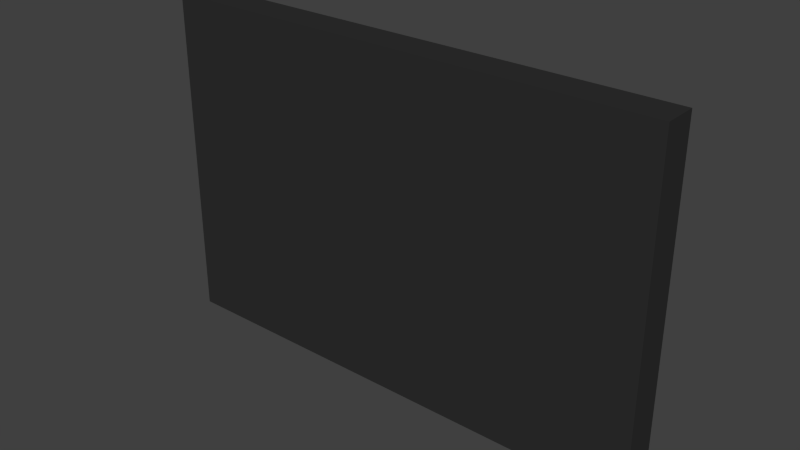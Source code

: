 # Source: station-poster-01.blend  (saved by Blender 2.72.0; exported with 4.5.12 LTS)
import bpy
from mathutils import Matrix  # noqa: F401  (used for matrix-valued properties, if any)

bpy.ops.wm.read_factory_settings(use_empty=True)
scene = bpy.context.scene
scene.name = 'Scene'

# ---- collections
col_collection_1 = bpy.data.collections.new('Collection 1'); scene.collection.children.link(col_collection_1)

# ---- images (referenced by path relative to the original .blend; pixels are not part of the script)
import os
ASSET_DIR = os.environ.get("B2B_ASSET_DIR", "")  # directory of the original .blend (textures are referenced by path, not embedded)
HERE = os.path.dirname(os.path.abspath(__file__))  # packed textures are extracted next to this script under _unpacked/

def load_image(name, relpath, width, height, colorspace="sRGB"):
    """Load a texture the original file referenced (path relative to the .blend, or extracted next to this script)."""
    p = next((c for c in (os.path.join(HERE, relpath), os.path.join(ASSET_DIR, relpath)) if relpath and os.path.exists(c)), "")
    if p:
        img = bpy.data.images.load(p, check_existing=True)
        img.name = name
    else:  # same state as the original file: an image datablock whose file is absent (Cycles renders it pink)
        img = bpy.data.images.new(name, width, height)
        img.source = "FILE"
        img.filepath = "//" + (relpath or name)
    img.colorspace_settings.name = colorspace
    return img
img_ep_02_png = load_image('ep-02.png', 'ep-02.png', 1024, 1024, 'sRGB')

# ---- materials (node trees are filled in below, after node groups)
mat_plakat = bpy.data.materials.new('Plakat')
mat_plakat.alpha_threshold = 0.0
mat_plakat.roughness = 0.5
mat_ep_02 = bpy.data.materials.new('EP-02')
mat_ep_02.alpha_threshold = 0.0
mat_ep_02.roughness = 0.5

# ---- material node trees
mat_plakat.use_nodes = True; mat_plakat.node_tree.nodes.clear()
_N = mat_plakat.node_tree.nodes; _L = mat_plakat.node_tree.links
n0 = _N.new('ShaderNodeOutputMaterial'); n0.name = 'Material Output'; n0.location = (300, 300)
n1 = _N.new('ShaderNodeBsdfDiffuse'); n1.name = 'Diffuse BSDF'; n1.location = (10, 300)
n1.inputs[0].default_value = (0.02956, 0.02956, 0.02956, 1.0)
_L.new(n1.outputs[0], n0.inputs[0])
n0.is_active_output = True
mat_ep_02.use_nodes = True; mat_ep_02.node_tree.nodes.clear()
_N = mat_ep_02.node_tree.nodes; _L = mat_ep_02.node_tree.links
n0 = _N.new('ShaderNodeOutputMaterial'); n0.name = 'Material Output'; n0.location = (300, 300)
n1 = _N.new('ShaderNodeBsdfDiffuse'); n1.name = 'Diffuse BSDF'; n1.location = (10, 300)
n2 = _N.new('ShaderNodeTexImage'); n2.name = 'Image Texture'; n2.location = (-180, 300)
n2.width = 140
n2.image = img_ep_02_png
_L.new(n1.outputs[0], n0.inputs[0])
_L.new(n2.outputs[0], n1.inputs[0])
n0.is_active_output = True

# ---- world
world_world = bpy.data.worlds.new('World'); scene.world = world_world
world_world.color = (0.05088, 0.05088, 0.05088)
world_world.use_sun_shadow = False
world_world.sun_shadow_jitter_overblur = 0.0
world_world.cycles.sampling_method = 'MANUAL'
world_world.cycles.sample_map_resolution = 256

# ---- meshes
me_cube = bpy.data.meshes.new('Cube')
me_cube.from_pydata([(-1.0, -1.0, -1.0), (-1.0, 1.0, -1.0), (1.0, 1.0, -1.0), (1.0, -1.0, -1.0), (-1.0, -1.0, 1.0), (-1.0, 1.0, 1.0), (1.0, 1.0, 1.0), (1.0, -1.0, 1.0)], [], [(4, 5, 1, 0), (5, 6, 2, 1), (6, 7, 3, 2), (7, 4, 0, 3), (0, 1, 2, 3), (7, 6, 5, 4)])
me_cube.materials.append(mat_plakat)
me_cube.use_remesh_preserve_volume = False
me_cube.use_remesh_preserve_attributes = False
me_cube.use_mirror_vertex_groups = False
me_cube.update()
me_plane_003 = bpy.data.meshes.new('Plane.003')
me_plane_003.from_pydata([(-1.0, -1.0, 0.0), (1.0, -1.0, 0.0), (-1.0, 1.0, 0.0), (1.0, 1.0, 0.0)], [], [(0, 1, 3, 2)])
_uv = me_plane_003.uv_layers.new(name='UVMap')
_uv.uv.foreach_set('vector', [0.0001, 9.998e-05, 0.9999, 9.998e-05, 0.9999, 0.9999, 9.998e-05, 0.9999])
me_plane_003.materials.append(mat_ep_02)
me_plane_003.use_remesh_preserve_volume = False
me_plane_003.use_remesh_preserve_attributes = False
me_plane_003.use_mirror_vertex_groups = False
me_plane_003.update()

# ---- objects
ob_rahmen = bpy.data.objects.new('Rahmen', me_cube)
ob_bild = bpy.data.objects.new('Bild', me_plane_003)

# ---- transforms, parenting, visibility, modifiers, constraints
ob_rahmen.location = (0.0, 0.0, 0.0)
ob_rahmen.scale = (1.5, 0.1, 1.0)
ob_rahmen.lineart.crease_threshold = 0.0
ob_bild.location = (0.0, 0.101, 0.0)
ob_bild.rotation_euler = (1.571, 0.0, 3.142)
ob_bild.scale = (1.44, 0.96, 1.0)
ob_bild.lineart.crease_threshold = 0.0

# ---- collection membership
col_collection_1.objects.link(ob_rahmen)
col_collection_1.objects.link(ob_bild)

# ---- scene / render settings (as saved in the file)
scene.frame_start = 1; scene.frame_end = 250; scene.frame_set(1)
scene.render.engine = 'CYCLES'
scene.render.resolution_percentage = 80
scene.render.dither_intensity = 0.0
scene.cycles.use_denoising = False
scene.cycles.samples = 80
scene.cycles.sampling_pattern = 'TABULATED_SOBOL'
scene.cycles.light_sampling_threshold = 0.0
scene.cycles.use_adaptive_sampling = False
scene.cycles.use_light_tree = False
scene.cycles.blur_glossy = 0.0
scene.cycles.pixel_filter_type = 'GAUSSIAN'
scene.cycles.sample_clamp_indirect = 0.0
scene.view_settings.view_transform = 'Standard'
bpy.context.view_layer.update()

# ---- added for rendering (the .blend has no active camera and no usable light): camera, sun
cam_auto = bpy.data.cameras.new('AutoCamera')
cam_auto.lens = 50.0
cam_auto.sensor_width = 36.0
cam_auto.clip_end = 1000.0
ob_auto_camera = bpy.data.objects.new('AutoCamera', cam_auto)
scene.collection.objects.link(ob_auto_camera)
ob_auto_camera.location = (3.34112, -4.00885, 2.6729)
ob_auto_camera.rotation_euler = (1.09748, -7.21219e-08, 0.694738)
scene.camera = ob_auto_camera
light_auto_sun = bpy.data.lights.new('AutoSun', 'SUN')
light_auto_sun.energy = 3.0
light_auto_sun.angle = 0.0523599
ob_auto_sun = bpy.data.objects.new('AutoSun', light_auto_sun)
scene.collection.objects.link(ob_auto_sun)
ob_auto_sun.rotation_euler = (0.872665, 0.174533, 0.523599)
bpy.context.view_layer.update()

